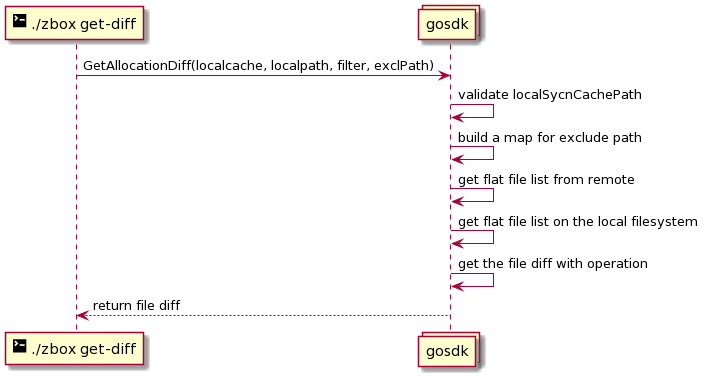

The diagram above was rendered by PlantUML. Its source (embedded in the PNG):
@startuml
participant "<size:20><&terminal></size> ./zbox get-diff" as cli
collections gosdk

cli -> gosdk: GetAllocationDiff(localcache, localpath, filter, exclPath)

gosdk -> gosdk: validate localSycnCachePath
gosdk -> gosdk: build a map for exclude path
gosdk -> gosdk: get flat file list from remote
gosdk -> gosdk: get flat file list on the local filesystem
gosdk -> gosdk: get the file diff with operation
gosdk --> cli: return file diff
@enduml